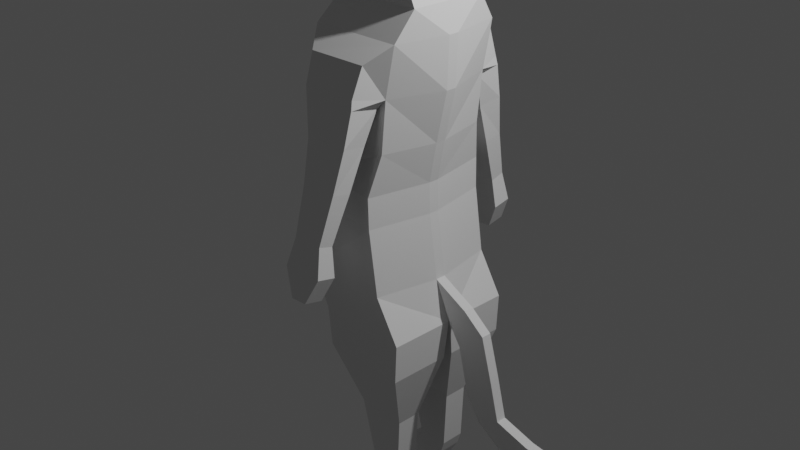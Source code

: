 # Source: cat.blend  (saved by Blender 2.91.10; exported with 4.5.12 LTS)
import bpy
from mathutils import Matrix  # noqa: F401  (used for matrix-valued properties, if any)

bpy.ops.wm.read_factory_settings(use_empty=True)
scene = bpy.context.scene
scene.name = 'Scene'

# ---- collections
col_collection = bpy.data.collections.new('Collection'); scene.collection.children.link(col_collection)

# ---- world
world_world = bpy.data.worlds.new('World'); scene.world = world_world
world_world.use_nodes = True; world_world.node_tree.nodes.clear()
_N = world_world.node_tree.nodes; _L = world_world.node_tree.links
n0 = _N.new('ShaderNodeOutputWorld'); n0.name = 'World Output'; n0.location = (300, 300)
n1 = _N.new('ShaderNodeBackground'); n1.name = 'Background'; n1.location = (10, 300)
n1.inputs[0].default_value = (0.05088, 0.05088, 0.05088, 1.0)
_L.new(n1.outputs[0], n0.inputs[0])
n0.is_active_output = True
world_world.color = (0.05088, 0.05088, 0.05088)
world_world.use_sun_shadow = False
world_world.sun_shadow_jitter_overblur = 0.0

# ---- cameras
cam_camera = bpy.data.cameras.new('Camera')
cam_camera.clip_end = 100.0
cam_camera.ortho_scale = 7.314

# ---- lights
light_light = bpy.data.lights.new('Light', 'POINT')
light_light.transmission_factor = 0.0
light_light.energy = 1000.0
light_light.shadow_soft_size = 0.1
light_light.shadow_maximum_resolution = 0.006
light_light.use_absolute_resolution = True

# ---- meshes
me_plane = bpy.data.meshes.new('Plane')
me_plane.from_pydata([(-0.5, -0.4367, 0.0), (0.6, -0.4367, 0.0), (-0.7313, 0.2376, 0.0), (0.4947, 0.2507, 0.0), (-0.7407, 0.5657, 0.0), (0.4852, 0.5788, 0.0), (-0.7095, 0.9974, 0.0), (0.5703, 1.011, 9.519e-10), (-0.5866, 1.546, 0.0), (0.6931, 1.559, 5.064e-08), (-0.4345, 2.075, 9.742e-08), (0.7111, 2.086, 9.847e-08), (-0.3361, 2.354, 1.227e-07), (0.64, 2.371, 1.243e-07), (-0.3252, 2.49, 1.351e-07), (0.5345, 2.59, 1.441e-07), (-0.4999, 2.612, 1.461e-07), (0.4775, 2.696, 1.537e-07), (-0.5606, 2.741, 1.578e-07), (0.4585, 2.814, 1.644e-07), (-0.629, 2.969, 1.785e-07), (0.3902, 3.041, 1.851e-07), (-0.5097, 3.259, 0.0), (0.1813, 3.266, 2.054e-07), (-0.245, 3.388, 0.0), (-0.03522, 3.345, 2.126e-07), (-0.6326, 2.594, 1.445e-07), (-0.7551, 2.713, 0.0), (-0.873, 2.936, 0.0), (-0.6886, 3.053, 0.0), (-0.2795, -0.8541, 0.0), (0.6551, -0.8778, 0.0), (-0.5625, 0.2376, -0.6242), (-0.5, -0.4367, -0.7333), (0.4703, -0.4367, -0.7333), (0.3649, 0.2507, -0.7333), (0.3555, 0.5788, -0.7333), (-0.5719, 0.5657, -0.6242), (0.4405, 1.011, -0.6316), (-0.5537, 0.9974, -0.6316), (0.4961, 1.559, -0.6316), (-0.4434, 1.546, -0.6316), (0.6013, 2.086, -0.6221), (-0.4345, 2.075, -0.6221), (0.64, 2.371, -0.4198), (-0.3361, 2.354, -0.4198), (0.5345, 2.59, -0.4198), (-0.3252, 2.49, -0.4198), (0.4775, 2.696, -0.4301), (-0.4999, 2.612, -0.4301), (0.4585, 2.814, -0.5429), (-0.5606, 2.741, -0.5429), (0.3902, 3.041, -0.5429), (-0.629, 2.969, -0.5429), (0.1813, 3.266, -0.4301), (-0.4931, 3.269, -0.4301), (-0.03522, 3.345, -0.4301), (-0.1954, 3.398, -0.4058), (-0.7355, 2.713, -0.4301), (-0.6326, 2.594, -0.4301), (-0.8535, 2.936, -0.4301), (-0.6488, 3.053, -0.4301), (-0.2795, -0.8541, -0.7333), (0.7403, -0.8778, -0.7333), (0.6, -0.4367, -0.05579), (0.7403, -0.8778, -0.01134), (-0.7313, 0.2376, -0.05579), (-0.7407, 0.5657, -0.05579), (0.5345, 2.59, -0.05579), (0.64, 2.371, -0.05579), (-0.1954, 3.398, -0.05579), (-0.03522, 3.345, -0.05579), (-0.3361, 2.354, -0.05579), (-0.3252, 2.49, -0.05579), (0.5703, 1.011, -0.05579), (0.4852, 0.5788, -0.05579), (0.1813, 3.266, -0.05579), (-0.7095, 0.9974, -0.05579), (-0.4931, 3.269, -0.1393), (0.4775, 2.696, -0.05579), (-0.6326, 2.594, -0.05579), (-0.7355, 2.713, -0.05579), (-0.4999, 2.612, -0.05579), (0.6931, 1.559, -0.05579), (-0.8535, 2.936, -0.1384), (-0.5866, 1.546, -0.05579), (-0.6488, 3.053, -0.1393), (0.4585, 2.814, -0.05579), (-0.5, -0.4367, -0.05579), (0.7111, 2.086, -0.05579), (-0.4345, 2.075, -0.05579), (0.4947, 0.2507, -0.05579), (0.3902, 3.041, -0.05579), (-0.2795, -0.8541, -0.01134), (-0.2272, -1.274, -0.7333), (0.7212, -1.297, -0.7333), (0.7212, -1.297, -0.05579), (-0.2272, -1.274, -0.05579), (0.936, -1.077, 0.0), (0.9913, -0.636, 0.0), (0.936, -1.077, -0.05579), (0.9913, -0.636, -0.05579), (1.363, -1.267, 0.0), (1.236, -0.8261, 0.0), (1.363, -1.267, -0.05579), (1.236, -0.8261, -0.05579), (-0.03969, -2.0, -0.4827), (0.5138, -2.024, -0.4827), (0.5138, -2.024, -0.2152), (-0.03969, -2.0, -0.2152), (0.137, -2.637, -0.4827), (0.4866, -2.661, -0.4827), (0.4866, -2.661, -0.2152), (0.137, -2.637, -0.2152), (0.09654, -2.784, -0.4827), (0.4413, -2.807, -0.4827), (0.4413, -2.807, -0.2152), (0.09654, -2.784, -0.2152), (-0.07573, -3.098, -0.4827), (0.269, -3.095, -0.4827), (0.269, -3.095, -0.2152), (-0.07573, -3.098, -0.2152), (0.4119, -2.856, -0.2152), (0.06716, -2.833, -0.2152), (0.4119, -2.856, -0.4827), (0.06716, -2.833, -0.4827), (-0.2238, -3.093, -0.4827), (-0.2238, -3.093, -0.2152), (-0.08087, -2.855, -0.2152), (-0.08087, -2.855, -0.4827), (1.067, -1.6, -0.05579), (1.067, -1.6, 0.0), (1.477, -1.701, -0.05579), (1.477, -1.701, 0.0), (1.226, -1.831, -0.05579), (1.226, -1.831, 0.0), (1.514, -2.013, -0.05579), (1.514, -2.013, 0.0), (1.852, -1.805, -0.05579), (1.852, -1.805, 0.0), (1.889, -2.088, -0.05579), (1.889, -2.088, 0.0), (2.137, -1.839, -0.05579), (2.137, -1.839, 0.0), (2.174, -2.019, -0.05579), (2.174, -2.019, 0.0), (0.09697, 3.742, -0.3233), (-0.01152, 3.633, -0.3529), (0.1195, 3.662, -0.3233), (-0.01152, 3.633, -0.2084), (0.09697, 3.742, -0.283), (0.1195, 3.662, -0.2536), (0.3876, 1.601, -0.9326), (-0.2471, 1.588, -0.9326), (0.4055, 1.898, -0.8214), (-0.2756, 1.886, -0.8214), (0.3542, 1.108, -0.7673), (-0.1649, 1.095, -0.7673), (0.3766, 1.15, -1.028), (-0.1241, 1.137, -1.028), (0.3169, 0.67, -0.9206), (-0.1003, 0.6569, -0.9206), (0.3165, 0.712, -1.12), (-0.1007, 0.6989, -1.12), (0.2592, 0.1707, -1.1), (-0.08797, 0.1575, -1.1), (0.2588, 0.2127, -1.253), (-0.0884, 0.1995, -1.253), (0.3028, -0.1375, -1.118), (-0.1652, -0.1506, -1.118), (0.3023, -0.09547, -1.318), (-0.1656, -0.1086, -1.318), (0.169, -0.4169, -1.177), (-0.02398, -0.4301, -1.177), (0.1685, -0.3749, -1.377), (-0.0244, -0.3881, -1.377), (0.3989, 1.506, -0.9526), (0.4141, 1.464, -0.6602), (-0.3458, 1.45, -0.6602), (-0.2207, 1.492, -0.9526)], [], [(0, 2, 3, 1), (2, 4, 5, 3), (4, 6, 7, 5), (6, 8, 9, 7), (8, 10, 11, 9), (10, 12, 13, 11), (12, 14, 15, 13), (14, 16, 17, 15), (16, 18, 19, 17), (18, 20, 21, 19), (20, 22, 23, 21), (22, 24, 25, 23), (20, 28, 29, 22), (18, 27, 28, 20), (16, 26, 27, 18), (1, 31, 30, 0), (33, 34, 35, 32), (32, 35, 36, 37), (37, 36, 38, 39), (39, 38, 40, 41), (40, 42, 154, 152), (43, 42, 44, 45), (45, 44, 46, 47), (47, 46, 48, 49), (49, 48, 50, 51), (51, 50, 52, 53), (53, 52, 54, 55), (55, 54, 56, 57), (53, 55, 61, 60), (51, 53, 60, 58), (49, 51, 58, 59), (34, 33, 62, 63), (65, 64, 34, 63), (67, 66, 32, 37), (69, 68, 46, 44), (76, 71, 150, 151), (73, 72, 45, 47), (75, 74, 38, 36), (56, 54, 148, 146), (77, 67, 37, 39), (70, 78, 55, 57), (68, 79, 48, 46), (81, 80, 59, 58), (82, 73, 47, 49), (74, 83, 40, 38), (84, 81, 58, 60), (85, 77, 39, 41), (86, 84, 60, 61), (79, 87, 50, 48), (78, 86, 61, 55), (66, 88, 33, 32), (83, 89, 42, 40), (90, 85, 41, 43), (64, 91, 35, 34), (87, 92, 52, 50), (80, 82, 49, 59), (89, 69, 44, 42), (63, 62, 94, 95), (72, 90, 43, 45), (88, 93, 62, 33), (91, 75, 36, 35), (92, 76, 54, 52), (21, 23, 76, 92), (3, 5, 75, 91), (0, 30, 93, 88), (12, 10, 90, 72), (30, 31, 65, 93), (11, 13, 69, 89), (26, 16, 82, 80), (19, 21, 92, 87), (1, 3, 91, 64), (10, 8, 85, 90), (9, 11, 89, 83), (2, 0, 88, 66), (22, 29, 86, 78), (17, 19, 87, 79), (29, 28, 84, 86), (8, 6, 77, 85), (28, 27, 81, 84), (7, 9, 83, 74), (16, 14, 73, 82), (27, 26, 80, 81), (15, 17, 79, 68), (24, 22, 78, 70), (6, 4, 67, 77), (23, 25, 71, 76), (5, 7, 74, 75), (14, 12, 72, 73), (25, 24, 70, 71), (13, 15, 68, 69), (4, 2, 66, 67), (65, 31, 98, 100), (96, 95, 107, 108), (62, 93, 97, 94), (65, 63, 95, 96), (93, 65, 96, 97), (99, 101, 105, 103), (64, 65, 100, 101), (1, 64, 101, 99), (31, 1, 99, 98), (102, 103, 105, 104), (98, 99, 103, 102), (101, 100, 104, 105), (104, 100, 130, 132), (106, 109, 113, 110), (94, 97, 109, 106), (95, 94, 106, 107), (97, 96, 108, 109), (110, 113, 117, 114), (107, 106, 110, 111), (109, 108, 112, 113), (108, 107, 111, 112), (123, 122, 120, 121), (111, 110, 114, 115), (113, 112, 116, 117), (112, 111, 115, 116), (121, 120, 119, 118), (122, 124, 119, 120), (121, 118, 126, 127), (124, 125, 118, 119), (115, 114, 125, 124), (114, 117, 123, 125), (116, 115, 124, 122), (117, 116, 122, 123), (129, 128, 127, 126), (125, 123, 128, 129), (118, 125, 129, 126), (123, 121, 127, 128), (131, 133, 137, 135), (102, 104, 132, 133), (98, 102, 133, 131), (100, 98, 131, 130), (134, 135, 137, 136), (130, 131, 135, 134), (132, 130, 134, 136), (132, 136, 140, 138), (140, 141, 145, 144), (136, 137, 141, 140), (133, 132, 138, 139), (137, 133, 139, 141), (143, 142, 144, 145), (141, 139, 143, 145), (139, 138, 142, 143), (138, 140, 144, 142), (150, 149, 147, 146), (151, 150, 146, 148), (70, 57, 147, 149), (71, 70, 149, 150), (57, 56, 146, 147), (54, 76, 151, 148), (153, 152, 154, 155), (177, 176, 158, 156), (43, 41, 153, 155), (42, 43, 155, 154), (156, 158, 162, 160), (178, 177, 156, 157), (179, 178, 157, 159), (176, 179, 159, 158), (160, 162, 166, 164), (157, 156, 160, 161), (159, 157, 161, 163), (158, 159, 163, 162), (167, 165, 169, 171), (161, 160, 164, 165), (163, 161, 165, 167), (162, 163, 167, 166), (168, 170, 174, 172), (166, 167, 171, 170), (164, 166, 170, 168), (165, 164, 168, 169), (173, 172, 174, 175), (169, 168, 172, 173), (171, 169, 173, 175), (170, 171, 175, 174), (152, 153, 179, 176), (153, 41, 178, 179), (41, 40, 177, 178), (40, 152, 176, 177)])
_uv = me_plane.uv_layers.new(name='UVMap')
_uv.uv.foreach_set('vector', [0.0, 0.0, 0.0, 1.0, 1.0, 1.0, 1.0, 0.0, 0.0, 1.0, 0.0, 1.0, 1.0, 1.0, 1.0, 1.0, 0.0, 1.0, 0.0, 1.0, 1.0, 1.0, 1.0, 1.0, 0.0, 1.0, 0.0, 1.0, 1.0, 1.0, 1.0, 1.0, 0.0, 1.0, 0.0, 1.0, 0.8827, 1.0, 1.0, 1.0, 0.0, 1.0, 0.0, 1.0, 0.8827, 1.0, 0.8827, 1.0, 0.0, 1.0, 0.0, 1.0, 0.8827, 1.0, 0.8827, 1.0, 0.0, 1.0, 0.0, 1.0, 0.8827, 1.0, 0.8827, 1.0, 0.0, 1.0, 0.0, 1.0, 0.8827, 1.0, 0.8827, 1.0, 0.0, 1.0, 0.0, 1.0, 0.8827, 1.0, 0.8827, 1.0, 0.0, 1.0, 0.0, 1.0, 0.8827, 1.0, 0.8827, 1.0, 0.0, 1.0, 0.0, 1.0, 0.8827, 1.0, 0.8827, 1.0, 0.0, 1.0, 0.0, 1.0, 0.0, 1.0, 0.0, 1.0, 0.0, 1.0, 0.0, 1.0, 0.0, 1.0, 0.0, 1.0, 0.0, 1.0, 0.0, 1.0, 0.0, 1.0, 0.0, 1.0, 1.0, 0.0, 1.0, 0.0, 0.0, 0.0, 0.0, 0.0, 0.0, 0.0, 1.0, 0.0, 1.0, 1.0, 0.0, 1.0, 0.0, 1.0, 1.0, 1.0, 1.0, 1.0, 0.0, 1.0, 0.0, 1.0, 1.0, 1.0, 1.0, 1.0, 0.0, 1.0, 0.0, 1.0, 1.0, 1.0, 1.0, 1.0, 0.0, 1.0, 1.0, 1.0, 0.8827, 1.0, 0.8827, 1.0, 1.0, 1.0, 0.0, 1.0, 0.8827, 1.0, 0.8827, 1.0, 0.0, 1.0, 0.0, 1.0, 0.8827, 1.0, 0.8827, 1.0, 0.0, 1.0, 0.0, 1.0, 0.8827, 1.0, 0.8827, 1.0, 0.0, 1.0, 0.0, 1.0, 0.8827, 1.0, 0.8827, 1.0, 0.0, 1.0, 0.0, 1.0, 0.8827, 1.0, 0.8827, 1.0, 0.0, 1.0, 0.0, 1.0, 0.8827, 1.0, 0.8827, 1.0, 0.0, 1.0, 0.0, 1.0, 0.8827, 1.0, 0.8827, 1.0, 0.0, 1.0, 0.0, 1.0, 0.0, 1.0, 0.0, 1.0, 0.0, 1.0, 0.0, 1.0, 0.0, 1.0, 0.0, 1.0, 0.0, 1.0, 0.0, 1.0, 0.0, 1.0, 0.0, 1.0, 0.0, 1.0, 1.0, 0.0, 0.0, 0.0, 0.0, 0.0, 1.0, 0.0, 1.0, 0.0, 1.0, 0.0, 1.0, 0.0, 1.0, 0.0, 0.0, 1.0, 0.0, 1.0, 0.0, 1.0, 0.0, 1.0, 0.8827, 1.0, 0.8827, 1.0, 0.8827, 1.0, 0.8827, 1.0, 0.8827, 1.0, 0.8827, 1.0, 0.8827, 1.0, 0.8827, 1.0, 0.0, 1.0, 0.0, 1.0, 0.0, 1.0, 0.0, 1.0, 1.0, 1.0, 1.0, 1.0, 1.0, 1.0, 1.0, 1.0, 0.8827, 1.0, 0.8827, 1.0, 0.8827, 1.0, 0.8827, 1.0, 0.0, 1.0, 0.0, 1.0, 0.0, 1.0, 0.0, 1.0, 0.0, 1.0, 0.0, 1.0, 0.0, 1.0, 0.0, 1.0, 0.8827, 1.0, 0.8827, 1.0, 0.8827, 1.0, 0.8827, 1.0, 0.0, 1.0, 0.0, 1.0, 0.0, 1.0, 0.0, 1.0, 0.0, 1.0, 0.0, 1.0, 0.0, 1.0, 0.0, 1.0, 1.0, 1.0, 1.0, 1.0, 1.0, 1.0, 1.0, 1.0, 0.0, 1.0, 0.0, 1.0, 0.0, 1.0, 0.0, 1.0, 0.0, 1.0, 0.0, 1.0, 0.0, 1.0, 0.0, 1.0, 0.0, 1.0, 0.0, 1.0, 0.0, 1.0, 0.0, 1.0, 0.8827, 1.0, 0.8827, 1.0, 0.8827, 1.0, 0.8827, 1.0, 0.0, 1.0, 0.0, 1.0, 0.0, 1.0, 0.0, 1.0, 0.0, 1.0, 0.0, 0.0, 0.0, 0.0, 0.0, 1.0, 1.0, 1.0, 0.8827, 1.0, 0.8827, 1.0, 1.0, 1.0, 0.0, 1.0, 0.0, 1.0, 0.0, 1.0, 0.0, 1.0, 1.0, 0.0, 1.0, 1.0, 1.0, 1.0, 1.0, 0.0, 0.8827, 1.0, 0.8827, 1.0, 0.8827, 1.0, 0.8827, 1.0, 0.0, 1.0, 0.0, 1.0, 0.0, 1.0, 0.0, 1.0, 0.8827, 1.0, 0.8827, 1.0, 0.8827, 1.0, 0.8827, 1.0, 1.0, 0.0, 0.0, 0.0, 0.0, 0.0, 1.0, 0.0, 0.0, 1.0, 0.0, 1.0, 0.0, 1.0, 0.0, 1.0, 0.0, 0.0, 0.0, 0.0, 0.0, 0.0, 0.0, 0.0, 1.0, 1.0, 1.0, 1.0, 1.0, 1.0, 1.0, 1.0, 0.8827, 1.0, 0.8827, 1.0, 0.8827, 1.0, 0.8827, 1.0, 0.8827, 1.0, 0.8827, 1.0, 0.8827, 1.0, 0.8827, 1.0, 1.0, 1.0, 1.0, 1.0, 1.0, 1.0, 1.0, 1.0, 0.0, 0.0, 0.0, 0.0, 0.0, 0.0, 0.0, 0.0, 0.0, 1.0, 0.0, 1.0, 0.0, 1.0, 0.0, 1.0, 0.0, 0.0, 1.0, 0.0, 1.0, 0.0, 0.0, 0.0, 0.8827, 1.0, 0.8827, 1.0, 0.8827, 1.0, 0.8827, 1.0, 0.0, 1.0, 0.0, 1.0, 0.0, 1.0, 0.0, 1.0, 0.8827, 1.0, 0.8827, 1.0, 0.8827, 1.0, 0.8827, 1.0, 1.0, 0.0, 1.0, 1.0, 1.0, 1.0, 1.0, 0.0, 0.0, 1.0, 0.0, 1.0, 0.0, 1.0, 0.0, 1.0, 1.0, 1.0, 0.8827, 1.0, 0.8827, 1.0, 1.0, 1.0, 0.0, 1.0, 0.0, 0.0, 0.0, 0.0, 0.0, 1.0, 0.0, 1.0, 0.0, 1.0, 0.0, 1.0, 0.0, 1.0, 0.8827, 1.0, 0.8827, 1.0, 0.8827, 1.0, 0.8827, 1.0, 0.0, 1.0, 0.0, 1.0, 0.0, 1.0, 0.0, 1.0, 0.0, 1.0, 0.0, 1.0, 0.0, 1.0, 0.0, 1.0, 0.0, 1.0, 0.0, 1.0, 0.0, 1.0, 0.0, 1.0, 1.0, 1.0, 1.0, 1.0, 1.0, 1.0, 1.0, 1.0, 0.0, 1.0, 0.0, 1.0, 0.0, 1.0, 0.0, 1.0, 0.0, 1.0, 0.0, 1.0, 0.0, 1.0, 0.0, 1.0, 0.8827, 1.0, 0.8827, 1.0, 0.8827, 1.0, 0.8827, 1.0, 0.0, 1.0, 0.0, 1.0, 0.0, 1.0, 0.0, 1.0, 0.0, 1.0, 0.0, 1.0, 0.0, 1.0, 0.0, 1.0, 0.8827, 1.0, 0.8827, 1.0, 0.8827, 1.0, 0.8827, 1.0, 1.0, 1.0, 1.0, 1.0, 1.0, 1.0, 1.0, 1.0, 0.0, 1.0, 0.0, 1.0, 0.0, 1.0, 0.0, 1.0, 0.8827, 1.0, 0.0, 1.0, 0.0, 1.0, 0.8827, 1.0, 0.8827, 1.0, 0.8827, 1.0, 0.8827, 1.0, 0.8827, 1.0, 0.0, 1.0, 0.0, 1.0, 0.0, 1.0, 0.0, 1.0, 1.0, 0.0, 1.0, 0.0, 1.0, 0.0, 1.0, 0.0, 1.0, 0.0, 1.0, 0.0, 1.0, 0.0, 1.0, 0.0, 0.0, 0.0, 0.0, 0.0, 0.0, 0.0, 0.0, 0.0, 1.0, 0.0, 1.0, 0.0, 1.0, 0.0, 1.0, 0.0, 0.0, 0.0, 1.0, 0.0, 1.0, 0.0, 0.0, 0.0, 1.0, 0.0, 1.0, 0.0, 1.0, 0.0, 1.0, 0.0, 1.0, 0.0, 1.0, 0.0, 1.0, 0.0, 1.0, 0.0, 1.0, 0.0, 1.0, 0.0, 1.0, 0.0, 1.0, 0.0, 1.0, 0.0, 1.0, 0.0, 1.0, 0.0, 1.0, 0.0, 1.0, 0.0, 1.0, 0.0, 1.0, 0.0, 1.0, 0.0, 1.0, 0.0, 1.0, 0.0, 1.0, 0.0, 1.0, 0.0, 1.0, 0.0, 1.0, 0.0, 1.0, 0.0, 1.0, 0.0, 1.0, 0.0, 1.0, 0.0, 1.0, 0.0, 1.0, 0.0, 0.0, 0.0, 0.0, 0.0, 0.0, 0.0, 0.0, 0.0, 0.0, 0.0, 0.0, 0.0, 0.0, 0.0, 0.0, 0.0, 1.0, 0.0, 0.0, 0.0, 0.0, 0.0, 1.0, 0.0, 0.0, 0.0, 1.0, 0.0, 1.0, 0.0, 0.0, 0.0, 0.0, 0.0, 0.0, 0.0, 0.0, 0.0, 0.0, 0.0, 1.0, 0.0, 0.0, 0.0, 0.0, 0.0, 1.0, 0.0, 0.0, 0.0, 1.0, 0.0, 1.0, 0.0, 0.0, 0.0, 1.0, 0.0, 1.0, 0.0, 1.0, 0.0, 1.0, 0.0, 0.0, 0.0, 1.0, 0.0, 1.0, 0.0, 0.0, 0.0, 1.0, 0.0, 0.0, 0.0, 0.0, 0.0, 1.0, 0.0, 0.0, 0.0, 1.0, 0.0, 1.0, 0.0, 0.0, 0.0, 1.0, 0.0, 1.0, 0.0, 1.0, 0.0, 1.0, 0.0, 0.0, 0.0, 1.0, 0.0, 1.0, 0.0, 0.0, 0.0, 1.0, 0.0, 1.0, 0.0, 1.0, 0.0, 1.0, 0.0, 0.0, 0.0, 0.0, 0.0, 0.0, 0.0, 0.0, 0.0, 1.0, 0.0, 0.0, 0.0, 0.0, 0.0, 1.0, 0.0, 1.0, 0.0, 0.0, 0.0, 0.0, 0.0, 1.0, 0.0, 0.0, 0.0, 0.0, 0.0, 0.0, 0.0, 0.0, 0.0, 1.0, 0.0, 1.0, 0.0, 1.0, 0.0, 1.0, 0.0, 0.0, 0.0, 1.0, 0.0, 1.0, 0.0, 0.0, 0.0, 0.0, 0.0, 0.0, 0.0, 0.0, 0.0, 0.0, 0.0, 0.0, 0.0, 0.0, 0.0, 0.0, 0.0, 0.0, 0.0, 0.0, 0.0, 0.0, 0.0, 0.0, 0.0, 0.0, 0.0, 0.0, 0.0, 0.0, 0.0, 0.0, 0.0, 0.0, 0.0, 1.0, 0.0, 1.0, 0.0, 1.0, 0.0, 1.0, 0.0, 1.0, 0.0, 1.0, 0.0, 1.0, 0.0, 1.0, 0.0, 1.0, 0.0, 1.0, 0.0, 1.0, 0.0, 1.0, 0.0, 1.0, 0.0, 1.0, 0.0, 1.0, 0.0, 1.0, 0.0, 1.0, 0.0, 1.0, 0.0, 1.0, 0.0, 1.0, 0.0, 1.0, 0.0, 1.0, 0.0, 1.0, 0.0, 1.0, 0.0, 1.0, 0.0, 1.0, 0.0, 1.0, 0.0, 1.0, 0.0, 1.0, 0.0, 1.0, 0.0, 1.0, 0.0, 1.0, 0.0, 1.0, 0.0, 1.0, 0.0, 1.0, 0.0, 1.0, 0.0, 1.0, 0.0, 1.0, 0.0, 1.0, 0.0, 1.0, 0.0, 1.0, 0.0, 1.0, 0.0, 1.0, 0.0, 1.0, 0.0, 1.0, 0.0, 1.0, 0.0, 1.0, 0.0, 1.0, 0.0, 1.0, 0.0, 1.0, 0.0, 1.0, 0.0, 1.0, 0.0, 1.0, 0.0, 1.0, 0.0, 1.0, 0.0, 1.0, 0.0, 1.0, 0.0, 1.0, 0.0, 1.0, 0.0, 1.0, 0.0, 1.0, 0.0, 1.0, 0.0, 1.0, 0.0, 1.0, 0.0, 0.8827, 1.0, 0.0, 1.0, 0.0, 1.0, 0.8827, 1.0, 0.8827, 1.0, 0.8827, 1.0, 0.8827, 1.0, 0.8827, 1.0, 0.0, 1.0, 0.0, 1.0, 0.0, 1.0, 0.0, 1.0, 0.8827, 1.0, 0.0, 1.0, 0.0, 1.0, 0.8827, 1.0, 0.0, 1.0, 0.8827, 1.0, 0.8827, 1.0, 0.0, 1.0, 0.8827, 1.0, 0.8827, 1.0, 0.8827, 1.0, 0.8827, 1.0, 0.0, 1.0, 1.0, 1.0, 0.8827, 1.0, 0.0, 1.0, 1.0, 1.0, 1.0, 1.0, 1.0, 1.0, 1.0, 1.0, 0.0, 1.0, 0.0, 1.0, 0.0, 1.0, 0.0, 1.0, 0.8827, 1.0, 0.0, 1.0, 0.0, 1.0, 0.8827, 1.0, 1.0, 1.0, 1.0, 1.0, 1.0, 1.0, 1.0, 1.0, 0.0, 1.0, 1.0, 1.0, 1.0, 1.0, 0.0, 1.0, 0.0, 1.0, 0.0, 1.0, 0.0, 1.0, 0.0, 1.0, 1.0, 1.0, 0.0, 1.0, 0.0, 1.0, 1.0, 1.0, 1.0, 1.0, 1.0, 1.0, 1.0, 1.0, 1.0, 1.0, 0.0, 1.0, 1.0, 1.0, 1.0, 1.0, 0.0, 1.0, 0.0, 1.0, 0.0, 1.0, 0.0, 1.0, 0.0, 1.0, 1.0, 1.0, 0.0, 1.0, 0.0, 1.0, 1.0, 1.0, 0.0, 1.0, 0.0, 1.0, 0.0, 1.0, 0.0, 1.0, 0.0, 1.0, 1.0, 1.0, 1.0, 1.0, 0.0, 1.0, 0.0, 1.0, 0.0, 1.0, 0.0, 1.0, 0.0, 1.0, 1.0, 1.0, 0.0, 1.0, 0.0, 1.0, 1.0, 1.0, 1.0, 1.0, 1.0, 1.0, 1.0, 1.0, 1.0, 1.0, 1.0, 1.0, 0.0, 1.0, 0.0, 1.0, 1.0, 1.0, 1.0, 1.0, 1.0, 1.0, 1.0, 1.0, 1.0, 1.0, 0.0, 1.0, 1.0, 1.0, 1.0, 1.0, 0.0, 1.0, 0.0, 1.0, 1.0, 1.0, 1.0, 1.0, 0.0, 1.0, 0.0, 1.0, 1.0, 1.0, 1.0, 1.0, 0.0, 1.0, 0.0, 1.0, 0.0, 1.0, 0.0, 1.0, 0.0, 1.0, 1.0, 1.0, 0.0, 1.0, 0.0, 1.0, 1.0, 1.0, 1.0, 1.0, 0.0, 1.0, 0.0, 1.0, 1.0, 1.0, 0.0, 1.0, 0.0, 1.0, 0.0, 1.0, 0.0, 1.0, 0.0, 1.0, 1.0, 1.0, 1.0, 1.0, 0.0, 1.0, 1.0, 1.0, 1.0, 1.0, 1.0, 1.0, 1.0, 1.0])
me_plane.use_remesh_fix_poles = True
me_plane.use_remesh_preserve_attributes = False
me_plane.use_mirror_vertex_groups = False
me_plane.update()

# ---- objects
ob_light = bpy.data.objects.new('Light', light_light)
ob_camera = bpy.data.objects.new('Camera', cam_camera)
ob_empty_001 = bpy.data.objects.new('Empty.001', None)
ob_cat = bpy.data.objects.new('Cat', me_plane)
ob_empty_002 = bpy.data.objects.new('Empty.002', None)

# ---- transforms, parenting, visibility, modifiers, constraints
ob_light.location = (4.076, 1.005, 5.904)
ob_light.rotation_euler = (0.6503, 0.05522, 1.866)
ob_light.lock_rotations_4d = False
ob_light.empty_display_type = 'ARROWS'
ob_light.color = (0.0, 0.0, 0.0, 0.0)
ob_light.lineart.crease_threshold = 0.0
ob_camera.location = (7.359, -6.926, 4.958)
ob_camera.rotation_euler = (1.109, 0.0, 0.8149)
ob_camera.lock_rotations_4d = False
ob_camera.empty_display_type = 'ARROWS'
ob_camera.color = (0.0, 0.0, 0.0, 0.0)
ob_camera.display_type = 'WIRE'
ob_camera.lineart.crease_threshold = 0.0
ob_empty_001.location = (-0.03313, 5.71, 0.0)
ob_empty_001.rotation_euler = (1.571, 0.0, 1.571)
ob_empty_001.scale = (3.0, 3.0, 3.0)
ob_empty_001.empty_display_type = 'IMAGE'
ob_empty_001.empty_display_size = 5.0
ob_empty_001.lineart.crease_threshold = 0.0
ob_cat.location = (0.0, 0.0, 0.0)
ob_cat.rotation_euler = (1.571, 0.0, 0.0)
ob_cat.lineart.crease_threshold = 0.0
_m = ob_cat.modifiers.new('Mirror', 'MIRROR')
_m.use_axis = (False, False, True)
_m.use_clip = True
ob_empty_002.location = (1.125, 0.3749, 0.0)
ob_empty_002.rotation_euler = (1.571, 0.0, 0.0)
ob_empty_002.scale = (3.0, 3.0, 3.0)
ob_empty_002.empty_display_type = 'IMAGE'
ob_empty_002.empty_display_size = 5.0
ob_empty_002.lineart.crease_threshold = 0.0

# ---- collection membership
col_collection.objects.link(ob_light)
col_collection.objects.link(ob_camera)
col_collection.objects.link(ob_empty_001)
col_collection.objects.link(ob_cat)
col_collection.objects.link(ob_empty_002)

# ---- scene / render settings (as saved in the file)
scene.camera = ob_camera
scene.frame_start = 1; scene.frame_end = 250; scene.frame_set(1)
scene.render.engine = 'BLENDER_EEVEE_NEXT'
scene.cycles.use_denoising = False
scene.cycles.samples = 128
scene.cycles.sampling_pattern = 'TABULATED_SOBOL'
scene.cycles.use_adaptive_sampling = False
scene.cycles.use_light_tree = False
scene.view_settings.view_transform = 'Filmic'
bpy.context.view_layer.update()
